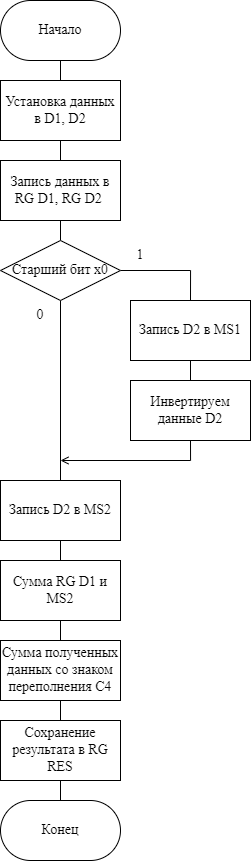

The diagram above was exported from draw.io. Its source (the exported page's mxGraphModel, read from the mxfile embedded in the PNG):
<mxGraphModel dx="1673" dy="896" grid="1" gridSize="10" guides="1" tooltips="1" connect="1" arrows="1" fold="1" page="1" pageScale="1" pageWidth="827" pageHeight="1169" math="0" shadow="0">
  <root>
    <mxCell id="0" />
    <mxCell id="1" parent="0" />
    <mxCell id="Utcf7scxhtmawiSJyIwP-14" style="edgeStyle=orthogonalEdgeStyle;rounded=0;orthogonalLoop=1;jettySize=auto;html=1;exitX=0.5;exitY=1;exitDx=0;exitDy=0;entryX=0.5;entryY=0;entryDx=0;entryDy=0;fontFamily=Times New Roman;fontSize=14;endArrow=none;endFill=0;" edge="1" parent="1" source="Utcf7scxhtmawiSJyIwP-1" target="Utcf7scxhtmawiSJyIwP-4">
      <mxGeometry relative="1" as="geometry" />
    </mxCell>
    <mxCell id="Utcf7scxhtmawiSJyIwP-1" value="&lt;font face=&quot;Times New Roman&quot; style=&quot;font-size: 14px;&quot;&gt;Установка данных в D1, D2&lt;/font&gt;" style="rounded=0;whiteSpace=wrap;html=1;" vertex="1" parent="1">
      <mxGeometry x="190" y="160" width="120" height="60" as="geometry" />
    </mxCell>
    <mxCell id="Utcf7scxhtmawiSJyIwP-15" style="edgeStyle=orthogonalEdgeStyle;rounded=0;orthogonalLoop=1;jettySize=auto;html=1;exitX=0.5;exitY=1;exitDx=0;exitDy=0;entryX=0.5;entryY=0;entryDx=0;entryDy=0;fontFamily=Times New Roman;fontSize=14;endArrow=none;endFill=0;" edge="1" parent="1" source="Utcf7scxhtmawiSJyIwP-2" target="Utcf7scxhtmawiSJyIwP-1">
      <mxGeometry relative="1" as="geometry" />
    </mxCell>
    <mxCell id="Utcf7scxhtmawiSJyIwP-2" value="Начало" style="rounded=1;whiteSpace=wrap;html=1;fontFamily=Times New Roman;fontSize=14;arcSize=50;strokeWidth=1;" vertex="1" parent="1">
      <mxGeometry x="190" y="80" width="120" height="60" as="geometry" />
    </mxCell>
    <mxCell id="Utcf7scxhtmawiSJyIwP-19" style="edgeStyle=orthogonalEdgeStyle;rounded=0;orthogonalLoop=1;jettySize=auto;html=1;exitX=0.5;exitY=1;exitDx=0;exitDy=0;entryX=0.5;entryY=0;entryDx=0;entryDy=0;fontFamily=Times New Roman;fontSize=14;endArrow=none;endFill=0;" edge="1" parent="1" source="Utcf7scxhtmawiSJyIwP-4" target="Utcf7scxhtmawiSJyIwP-6">
      <mxGeometry relative="1" as="geometry" />
    </mxCell>
    <mxCell id="Utcf7scxhtmawiSJyIwP-4" value="&lt;font face=&quot;Times New Roman&quot;&gt;&lt;span style=&quot;font-size: 14px;&quot;&gt;Запись данных в RG D1, RG D2&amp;nbsp;&lt;/span&gt;&lt;/font&gt;" style="rounded=0;whiteSpace=wrap;html=1;" vertex="1" parent="1">
      <mxGeometry x="190" y="240" width="120" height="60" as="geometry" />
    </mxCell>
    <mxCell id="Utcf7scxhtmawiSJyIwP-10" style="edgeStyle=orthogonalEdgeStyle;rounded=0;orthogonalLoop=1;jettySize=auto;html=1;exitX=1;exitY=0.5;exitDx=0;exitDy=0;entryX=0.5;entryY=0;entryDx=0;entryDy=0;fontFamily=Times New Roman;fontSize=14;endArrow=none;endFill=0;" edge="1" parent="1" source="Utcf7scxhtmawiSJyIwP-6" target="Utcf7scxhtmawiSJyIwP-8">
      <mxGeometry relative="1" as="geometry" />
    </mxCell>
    <mxCell id="Utcf7scxhtmawiSJyIwP-17" style="edgeStyle=orthogonalEdgeStyle;rounded=0;orthogonalLoop=1;jettySize=auto;html=1;exitX=0.5;exitY=1;exitDx=0;exitDy=0;entryX=0.5;entryY=0;entryDx=0;entryDy=0;fontFamily=Times New Roman;fontSize=14;endArrow=none;endFill=0;" edge="1" parent="1" source="Utcf7scxhtmawiSJyIwP-6" target="Utcf7scxhtmawiSJyIwP-16">
      <mxGeometry relative="1" as="geometry" />
    </mxCell>
    <mxCell id="Utcf7scxhtmawiSJyIwP-6" value="Старший бит x0" style="rhombus;whiteSpace=wrap;html=1;strokeWidth=1;fontFamily=Times New Roman;fontSize=14;" vertex="1" parent="1">
      <mxGeometry x="190" y="320" width="120" height="60" as="geometry" />
    </mxCell>
    <mxCell id="Utcf7scxhtmawiSJyIwP-11" style="edgeStyle=orthogonalEdgeStyle;rounded=0;orthogonalLoop=1;jettySize=auto;html=1;exitX=0.5;exitY=1;exitDx=0;exitDy=0;entryX=0.5;entryY=0;entryDx=0;entryDy=0;fontFamily=Times New Roman;fontSize=14;endArrow=none;endFill=0;" edge="1" parent="1" source="Utcf7scxhtmawiSJyIwP-8" target="Utcf7scxhtmawiSJyIwP-9">
      <mxGeometry relative="1" as="geometry" />
    </mxCell>
    <mxCell id="Utcf7scxhtmawiSJyIwP-8" value="&lt;font face=&quot;Times New Roman&quot;&gt;&lt;span style=&quot;font-size: 14px;&quot;&gt;Запись D2 в MS1&lt;/span&gt;&lt;/font&gt;" style="rounded=0;whiteSpace=wrap;html=1;" vertex="1" parent="1">
      <mxGeometry x="320" y="380" width="120" height="60" as="geometry" />
    </mxCell>
    <mxCell id="Utcf7scxhtmawiSJyIwP-18" style="edgeStyle=orthogonalEdgeStyle;rounded=0;orthogonalLoop=1;jettySize=auto;html=1;exitX=0.5;exitY=1;exitDx=0;exitDy=0;fontFamily=Times New Roman;fontSize=14;endArrow=open;endFill=0;" edge="1" parent="1" source="Utcf7scxhtmawiSJyIwP-9">
      <mxGeometry relative="1" as="geometry">
        <mxPoint x="250" y="540" as="targetPoint" />
        <Array as="points">
          <mxPoint x="380" y="540" />
        </Array>
      </mxGeometry>
    </mxCell>
    <mxCell id="Utcf7scxhtmawiSJyIwP-9" value="&lt;font face=&quot;Times New Roman&quot;&gt;&lt;span style=&quot;font-size: 14px;&quot;&gt;Инвертируем данные D2&lt;/span&gt;&lt;/font&gt;" style="rounded=0;whiteSpace=wrap;html=1;" vertex="1" parent="1">
      <mxGeometry x="320" y="460" width="120" height="60" as="geometry" />
    </mxCell>
    <mxCell id="Utcf7scxhtmawiSJyIwP-27" style="edgeStyle=orthogonalEdgeStyle;rounded=0;orthogonalLoop=1;jettySize=auto;html=1;exitX=0.5;exitY=1;exitDx=0;exitDy=0;entryX=0.5;entryY=0;entryDx=0;entryDy=0;fontFamily=Times New Roman;fontSize=14;endArrow=none;endFill=0;" edge="1" parent="1" source="Utcf7scxhtmawiSJyIwP-16" target="Utcf7scxhtmawiSJyIwP-20">
      <mxGeometry relative="1" as="geometry" />
    </mxCell>
    <mxCell id="Utcf7scxhtmawiSJyIwP-16" value="&lt;font face=&quot;Times New Roman&quot;&gt;&lt;span style=&quot;font-size: 14px;&quot;&gt;Запись D2 в MS2&lt;/span&gt;&lt;/font&gt;" style="rounded=0;whiteSpace=wrap;html=1;" vertex="1" parent="1">
      <mxGeometry x="190" y="560" width="120" height="60" as="geometry" />
    </mxCell>
    <mxCell id="Utcf7scxhtmawiSJyIwP-26" style="edgeStyle=orthogonalEdgeStyle;rounded=0;orthogonalLoop=1;jettySize=auto;html=1;exitX=0.5;exitY=1;exitDx=0;exitDy=0;entryX=0.5;entryY=0;entryDx=0;entryDy=0;fontFamily=Times New Roman;fontSize=14;endArrow=none;endFill=0;" edge="1" parent="1" source="Utcf7scxhtmawiSJyIwP-20" target="Utcf7scxhtmawiSJyIwP-21">
      <mxGeometry relative="1" as="geometry" />
    </mxCell>
    <mxCell id="Utcf7scxhtmawiSJyIwP-20" value="&lt;font face=&quot;Times New Roman&quot;&gt;&lt;span style=&quot;font-size: 14px;&quot;&gt;Сумма RG D1 и MS2&lt;/span&gt;&lt;/font&gt;" style="rounded=0;whiteSpace=wrap;html=1;" vertex="1" parent="1">
      <mxGeometry x="190" y="640" width="120" height="60" as="geometry" />
    </mxCell>
    <mxCell id="Utcf7scxhtmawiSJyIwP-25" style="edgeStyle=orthogonalEdgeStyle;rounded=0;orthogonalLoop=1;jettySize=auto;html=1;exitX=0.5;exitY=1;exitDx=0;exitDy=0;entryX=0.5;entryY=0;entryDx=0;entryDy=0;fontFamily=Times New Roman;fontSize=14;endArrow=none;endFill=0;" edge="1" parent="1" source="Utcf7scxhtmawiSJyIwP-21" target="Utcf7scxhtmawiSJyIwP-22">
      <mxGeometry relative="1" as="geometry" />
    </mxCell>
    <mxCell id="Utcf7scxhtmawiSJyIwP-21" value="&lt;font face=&quot;Times New Roman&quot;&gt;&lt;span style=&quot;font-size: 14px;&quot;&gt;Сумма полученных данных со знаком переполнения C4&lt;/span&gt;&lt;/font&gt;" style="rounded=0;whiteSpace=wrap;html=1;" vertex="1" parent="1">
      <mxGeometry x="190" y="720" width="120" height="60" as="geometry" />
    </mxCell>
    <mxCell id="Utcf7scxhtmawiSJyIwP-24" style="edgeStyle=orthogonalEdgeStyle;rounded=0;orthogonalLoop=1;jettySize=auto;html=1;exitX=0.5;exitY=1;exitDx=0;exitDy=0;entryX=0.5;entryY=0;entryDx=0;entryDy=0;fontFamily=Times New Roman;fontSize=14;endArrow=none;endFill=0;" edge="1" parent="1" source="Utcf7scxhtmawiSJyIwP-22" target="Utcf7scxhtmawiSJyIwP-23">
      <mxGeometry relative="1" as="geometry" />
    </mxCell>
    <mxCell id="Utcf7scxhtmawiSJyIwP-22" value="&lt;font face=&quot;Times New Roman&quot;&gt;&lt;span style=&quot;font-size: 14px;&quot;&gt;Сохранение результата в RG RES&lt;/span&gt;&lt;/font&gt;" style="rounded=0;whiteSpace=wrap;html=1;" vertex="1" parent="1">
      <mxGeometry x="190" y="800" width="120" height="60" as="geometry" />
    </mxCell>
    <mxCell id="Utcf7scxhtmawiSJyIwP-23" value="Конец" style="rounded=1;whiteSpace=wrap;html=1;fontFamily=Times New Roman;fontSize=14;arcSize=50;strokeWidth=1;" vertex="1" parent="1">
      <mxGeometry x="190" y="880" width="120" height="60" as="geometry" />
    </mxCell>
    <mxCell id="Utcf7scxhtmawiSJyIwP-28" value="1" style="text;html=1;strokeColor=none;fillColor=none;align=center;verticalAlign=middle;whiteSpace=wrap;rounded=0;strokeWidth=1;fontFamily=Times New Roman;fontSize=14;" vertex="1" parent="1">
      <mxGeometry x="300" y="320" width="60" height="30" as="geometry" />
    </mxCell>
    <mxCell id="Utcf7scxhtmawiSJyIwP-29" value="0" style="text;html=1;strokeColor=none;fillColor=none;align=center;verticalAlign=middle;whiteSpace=wrap;rounded=0;strokeWidth=1;fontFamily=Times New Roman;fontSize=14;" vertex="1" parent="1">
      <mxGeometry x="200" y="380" width="60" height="30" as="geometry" />
    </mxCell>
  </root>
</mxGraphModel>